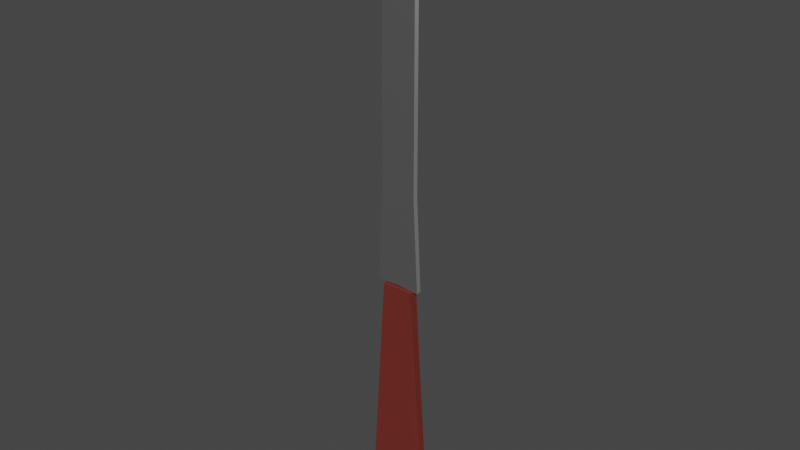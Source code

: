 # Source: letteropener.blend  (saved by Blender 4.0.36; exported with 4.5.12 LTS)
import bpy
from mathutils import Matrix  # noqa: F401  (used for matrix-valued properties, if any)

bpy.ops.wm.read_factory_settings(use_empty=True)
scene = bpy.context.scene
scene.name = 'Scene'

# ---- collections
col_collection = bpy.data.collections.new('Collection'); scene.collection.children.link(col_collection)

# ---- materials (node trees are filled in below, after node groups)
mat_letter_opener_handle_material = bpy.data.materials.new('Letter Opener Handle Material')
mat_letter_opener_metal_material = bpy.data.materials.new('Letter Opener Metal Material')

# ---- node groups
ng_auto_smooth = bpy.data.node_groups.new('Auto Smooth', 'GeometryNodeTree')
_s = ng_auto_smooth.interface.new_socket(name='Geometry', in_out='OUTPUT', socket_type='NodeSocketGeometry')
_s = ng_auto_smooth.interface.new_socket(name='Geometry', in_out='INPUT', socket_type='NodeSocketGeometry')
_s = ng_auto_smooth.interface.new_socket(name='Angle', in_out='INPUT', socket_type='NodeSocketFloat')
_s.subtype = 'ANGLE'
_s.min_value = 0.0
_s.max_value = 3.142
ng_auto_smooth.is_modifier = True
_N = ng_auto_smooth.nodes; _L = ng_auto_smooth.links
n0 = _N.new('NodeGroupOutput'); n0.name = 'Group Output'; n0.location = (480, -100)
n1 = _N.new('NodeGroupInput'); n1.name = 'Group Input'; n1.location = (-420, -300)
n2 = _N.new('NodeGroupInput'); n2.name = 'Group Input.001'; n2.location = (-60, -100)
n3 = _N.new('GeometryNodeSetShadeSmooth'); n3.name = 'Set Shade Smooth'; n3.location = (120, -100)
n3.domain = 'EDGE'
n4 = _N.new('GeometryNodeSetShadeSmooth'); n4.name = 'Set Shade Smooth.001'; n4.location = (300, -100)
n5 = _N.new('GeometryNodeInputMeshEdgeAngle'); n5.name = 'Edge Angle'; n5.location = (-420, -220)
n6 = _N.new('GeometryNodeInputEdgeSmooth'); n6.name = 'Is Edge Smooth'; n6.location = (-60, -160)
n7 = _N.new('GeometryNodeInputShadeSmooth'); n7.name = 'Is Face Smooth'; n7.location = (-240, -340)
n8 = _N.new('FunctionNodeBooleanMath'); n8.name = 'Boolean Math'; n8.location = (-60, -220)
n9 = _N.new('FunctionNodeCompare'); n9.name = 'Compare'; n9.location = (-240, -180)
n9.operation = 'LESS_EQUAL'
_L.new(n5.outputs[0], n9.inputs[0])
_L.new(n4.outputs[0], n0.inputs[0])
_L.new(n1.outputs[1], n9.inputs[1])
_L.new(n9.outputs[0], n8.inputs[0])
_L.new(n7.outputs[0], n8.inputs[1])
_L.new(n2.outputs[0], n3.inputs[0])
_L.new(n6.outputs[0], n3.inputs[1])
_L.new(n3.outputs[0], n4.inputs[0])
_L.new(n8.outputs[0], n3.inputs[2])
n0.is_active_output = True

# ---- material node trees
mat_letter_opener_handle_material.use_nodes = True; mat_letter_opener_handle_material.node_tree.nodes.clear()
_N = mat_letter_opener_handle_material.node_tree.nodes; _L = mat_letter_opener_handle_material.node_tree.links
n0 = _N.new('ShaderNodeBsdfPrincipled'); n0.name = 'Principled BSDF'; n0.location = (10, 300)
n0.distribution = 'GGX'
n0.subsurface_method = 'RANDOM_WALK_SKIN'
n0.inputs[0].default_value = (0.1652, 0.02427, 0.01848, 1.0)
n0.inputs[3].default_value = 1.45
n0.inputs[27].default_value = (0.0, 0.0, 0.0, 1.0)
n0.inputs[28].default_value = 1.0
n1 = _N.new('ShaderNodeOutputMaterial'); n1.name = 'Material Output'; n1.location = (300, 300)
_L.new(n0.outputs[0], n1.inputs[0])
n1.is_active_output = True
mat_letter_opener_metal_material.use_nodes = True; mat_letter_opener_metal_material.node_tree.nodes.clear()
_N = mat_letter_opener_metal_material.node_tree.nodes; _L = mat_letter_opener_metal_material.node_tree.links
n0 = _N.new('ShaderNodeBsdfPrincipled'); n0.name = 'Principled BSDF'; n0.location = (10, 300)
n0.distribution = 'GGX'
n0.subsurface_method = 'RANDOM_WALK_SKIN'
n0.inputs[0].default_value = (0.5516, 0.5516, 0.5516, 1.0)
n0.inputs[1].default_value = 1.0
n0.inputs[3].default_value = 1.45
n0.inputs[27].default_value = (0.0, 0.0, 0.0, 1.0)
n0.inputs[28].default_value = 1.0
n1 = _N.new('ShaderNodeOutputMaterial'); n1.name = 'Material Output'; n1.location = (300, 300)
_L.new(n0.outputs[0], n1.inputs[0])
n1.is_active_output = True

# ---- world
world_world = bpy.data.worlds.new('World'); scene.world = world_world
world_world.use_nodes = True; world_world.node_tree.nodes.clear()
_N = world_world.node_tree.nodes; _L = world_world.node_tree.links
n0 = _N.new('ShaderNodeOutputWorld'); n0.name = 'World Output'; n0.location = (300, 300)
n1 = _N.new('ShaderNodeBackground'); n1.name = 'Background'; n1.location = (10, 300)
n1.inputs[0].default_value = (0.05088, 0.05088, 0.05088, 1.0)
_L.new(n1.outputs[0], n0.inputs[0])
n0.is_active_output = True
world_world.color = (0.05088, 0.05088, 0.05088)
world_world.use_sun_shadow = False
world_world.sun_shadow_jitter_overblur = 0.0

# ---- meshes
me_cube_001 = bpy.data.meshes.new('Cube.001')
me_cube_001.from_pydata([(-0.009199, 0.001597, -0.09072), (-0.009189, 0.001624, -0.05485), (0.009227, 0.001597, -0.09089), (0.009366, 0.001331, -0.05506), (4.265e-05, 0.001597, -0.002671), (4.265e-05, 0.001597, -0.09244), (0.005867, 0.001597, -0.09244), (0.005867, 0.001597, -0.002671), (-0.005782, 0.001597, -0.002671), (-0.005782, 0.001597, -0.09244), (-0.0104, 0.00161, -0.07364), (0.01053, 0.001464, -0.07375), (4.265e-05, 0.001597, -0.04756), (0.005867, 0.001597, -0.04756), (-0.005782, 0.001597, -0.04756), (-0.011, 0.001604, -0.08304), (4.265e-05, 0.001597, -0.07), (0.005867, 0.001597, -0.07), (-0.005782, 0.001597, -0.07), (0.01111, 0.001531, -0.0831), (-0.0113, 0.0016, -0.08774), (4.265e-05, 0.001597, -0.08122), (0.005867, 0.001597, -0.08122), (-0.005782, 0.001597, -0.08122), (0.0114, 0.001564, -0.08777), (-0.008412, 0.0006804, -0.002406), (-0.006628, 0.0006804, 0.03189), (-0.0001345, 0.0006804, -0.002151), (-0.009244, -2.769e-10, -0.001455), (-0.00746, -3.197e-09, 0.03284), (-0.0001345, 1.822e-10, -0.002151), (0.009017, 5.305e-10, -0.00156), (0.008066, 0.0006804, -0.002749), (0.00731, -2.572e-09, 0.03308), (0.006359, 0.0006804, 0.03189), (0.00731, -5.549e-09, 0.06712), (0.006359, 0.0006804, 0.06593), (0.00731, -8.525e-09, 0.1012), (0.006359, 0.0006804, 0.09998), (0.005851, -1.005e-08, 0.1179), (0.0049, 0.0006804, 0.1167), (0.00489, -1.085e-08, 0.1265), (0.003939, 0.0006804, 0.1253), (0.002329, -1.148e-08, 0.1325), (0.001379, 0.0006804, 0.1313), (-0.0001345, -1.172e-08, 0.134), (-0.0001345, 0.0006804, 0.134), (-0.002487, -1.166e-08, 0.1322), (-0.001655, 0.0006804, 0.1312), (-0.004728, -1.124e-08, 0.1262), (-0.003896, 0.0006804, 0.1253), (-0.0058, -1.053e-08, 0.1176), (-0.004968, 0.0006804, 0.1166), (-0.007091, -9.133e-09, 0.1009), (-0.006259, 0.0006804, 0.09998), (-0.00746, -6.173e-09, 0.06688), (-0.006628, 0.0006804, 0.06593), (-0.0001345, 0.0006804, 0.06593), (-0.0001345, 0.0006804, 0.09998), (-0.0001345, 0.0006804, 0.03189), (-0.0001345, 0.0006804, 0.117), (-0.0001345, 0.0006804, 0.1255), (-0.007486, 0.00161, -0.02876), (-0.007491, 0.001597, -0.09158), (-0.00809, 0.001604, -0.0606), (-0.008392, 0.0016, -0.07652), (-0.008543, 0.001599, -0.08448), (0.007547, 0.001597, -0.09167), (0.007616, 0.001464, -0.02887), (0.008198, 0.001531, -0.06065), (0.008489, 0.001564, -0.07655), (0.008634, 0.00158, -0.08449), (-0.009199, 7.529e-09, -0.09072), (-0.009189, 4.393e-09, -0.05485), (0.009366, 5.223e-09, -0.05506), (0.009227, 8.349e-09, -0.09089), (4.265e-05, 8.083e-09, -0.09244), (4.265e-05, 2.354e-10, -0.002671), (0.005867, 8.338e-09, -0.09244), (0.005867, 4.9e-10, -0.002671), (-0.005782, -1.925e-11, -0.002671), (-0.005782, 7.829e-09, -0.09244), (0.01053, 6.908e-09, -0.07375), (-0.0104, 5.984e-09, -0.07364), (-0.011, 6.779e-09, -0.08304), (0.01111, 7.75e-09, -0.0831), (-0.0113, 7.176e-09, -0.08774), (0.0114, 8.171e-09, -0.08777), (-0.007491, 7.679e-09, -0.09158), (-0.007274, 2.069e-09, -0.02731), (0.007547, 8.344e-09, -0.09167), (0.00744, 2.717e-09, -0.02736), (-0.009199, -0.001597, -0.09072), (-0.009189, -0.001624, -0.05485), (0.009227, -0.001597, -0.09089), (0.009366, -0.001331, -0.05506), (4.265e-05, -0.001597, -0.002671), (4.265e-05, -0.001597, -0.09244), (0.005867, -0.001597, -0.09244), (0.005867, -0.001597, -0.002671), (-0.005782, -0.001597, -0.002671), (-0.005782, -0.001597, -0.09244), (-0.0104, -0.00161, -0.07364), (0.01053, -0.001464, -0.07375), (4.265e-05, -0.001597, -0.04756), (0.005867, -0.001597, -0.04756), (-0.005782, -0.001597, -0.04756), (-0.011, -0.001604, -0.08304), (4.265e-05, -0.001597, -0.07), (0.005867, -0.001597, -0.07), (-0.005782, -0.001597, -0.07), (0.01111, -0.001531, -0.0831), (-0.0113, -0.0016, -0.08774), (4.265e-05, -0.001597, -0.08122), (0.005867, -0.001597, -0.08122), (-0.005782, -0.001597, -0.08122), (0.0114, -0.001564, -0.08777), (-0.008412, -0.0006804, -0.002406), (-0.006628, -0.0006804, 0.03189), (-0.0001345, -0.0006804, -0.002151), (0.008066, -0.0006804, -0.002749), (0.006359, -0.0006804, 0.03189), (0.006359, -0.0006804, 0.06593), (0.006359, -0.0006804, 0.09998), (0.0049, -0.0006804, 0.1167), (0.003939, -0.0006804, 0.1253), (0.001379, -0.0006804, 0.1313), (-0.0001345, -0.0006804, 0.134), (-0.001655, -0.0006804, 0.1312), (-0.003896, -0.0006804, 0.1253), (-0.004968, -0.0006804, 0.1166), (-0.006259, -0.0006804, 0.09998), (-0.006628, -0.0006804, 0.06593), (-0.0001345, -0.0006804, 0.06593), (-0.0001345, -0.0006804, 0.09998), (-0.0001345, -0.0006804, 0.03189), (-0.0001345, -0.0006804, 0.117), (-0.0001345, -0.0006804, 0.1255), (-0.007486, -0.00161, -0.02876), (-0.007491, -0.001597, -0.09158), (-0.00809, -0.001604, -0.0606), (-0.008392, -0.0016, -0.07652), (-0.008543, -0.001599, -0.08448), (0.007547, -0.001597, -0.09167), (0.007616, -0.001464, -0.02887), (0.008198, -0.001531, -0.06065), (0.008489, -0.001564, -0.07655), (0.008634, -0.00158, -0.08449)], [], [(71, 24, 2, 67), (23, 21, 5, 9), (21, 22, 6, 5), (66, 23, 9, 63), (62, 8, 14, 64), (4, 7, 13, 12), (8, 4, 12, 14), (68, 3, 11, 69), (64, 14, 18, 65), (12, 13, 17, 16), (14, 12, 16, 18), (69, 11, 19, 70), (65, 18, 23, 66), (16, 17, 22, 21), (18, 16, 21, 23), (70, 19, 24, 71), (25, 28, 29, 26), (26, 59, 27, 25), (27, 30, 28, 25), (32, 31, 30, 27), (34, 33, 31, 32), (36, 35, 33, 34), (38, 37, 35, 36), (40, 39, 37, 38), (42, 41, 39, 40), (44, 43, 41, 42), (46, 45, 43, 44), (48, 47, 45, 46), (50, 49, 47, 48), (52, 51, 49, 50), (54, 53, 51, 52), (56, 55, 53, 54), (26, 29, 55, 56), (54, 58, 57, 56), (56, 57, 59, 26), (58, 38, 36, 57), (57, 36, 34, 59), (59, 34, 32, 27), (52, 60, 58, 54), (60, 40, 38, 58), (61, 42, 40, 60), (50, 61, 60, 52), (48, 46, 61, 50), (46, 44, 42, 61), (15, 65, 66, 20), (10, 64, 65, 15), (1, 62, 64, 10), (20, 66, 63, 0), (17, 70, 71, 22), (13, 69, 70, 17), (7, 68, 69, 13), (22, 71, 67, 6), (7, 79, 91, 68), (2, 75, 90, 67), (9, 81, 88, 63), (1, 73, 89, 62), (19, 85, 87, 24), (0, 72, 86, 20), (11, 82, 85, 19), (20, 86, 84, 15), (15, 84, 83, 10), (3, 74, 82, 11), (5, 76, 81, 9), (62, 89, 80, 8), (4, 77, 79, 7), (67, 90, 78, 6), (8, 80, 77, 4), (6, 78, 76, 5), (63, 88, 72, 0), (24, 87, 75, 2), (68, 91, 74, 3), (10, 83, 73, 1), (147, 143, 94, 116), (115, 101, 97, 113), (113, 97, 98, 114), (142, 139, 101, 115), (138, 140, 106, 100), (96, 104, 105, 99), (100, 106, 104, 96), (144, 145, 103, 95), (140, 141, 110, 106), (104, 108, 109, 105), (106, 110, 108, 104), (145, 146, 111, 103), (141, 142, 115, 110), (108, 113, 114, 109), (110, 115, 113, 108), (146, 147, 116, 111), (117, 118, 29, 28), (118, 117, 119, 135), (119, 117, 28, 30), (120, 119, 30, 31), (121, 120, 31, 33), (122, 121, 33, 35), (123, 122, 35, 37), (124, 123, 37, 39), (125, 124, 39, 41), (126, 125, 41, 43), (127, 126, 43, 45), (128, 127, 45, 47), (129, 128, 47, 49), (130, 129, 49, 51), (131, 130, 51, 53), (132, 131, 53, 55), (118, 132, 55, 29), (131, 132, 133, 134), (132, 118, 135, 133), (134, 133, 122, 123), (133, 135, 121, 122), (135, 119, 120, 121), (130, 131, 134, 136), (136, 134, 123, 124), (137, 136, 124, 125), (129, 130, 136, 137), (128, 129, 137, 127), (127, 137, 125, 126), (107, 112, 142, 141), (102, 107, 141, 140), (93, 102, 140, 138), (112, 92, 139, 142), (109, 114, 147, 146), (105, 109, 146, 145), (99, 105, 145, 144), (114, 98, 143, 147), (99, 144, 91, 79), (94, 143, 90, 75), (101, 139, 88, 81), (93, 138, 89, 73), (111, 116, 87, 85), (92, 112, 86, 72), (103, 111, 85, 82), (112, 107, 84, 86), (107, 102, 83, 84), (95, 103, 82, 74), (97, 101, 81, 76), (138, 100, 80, 89), (96, 99, 79, 77), (143, 98, 78, 90), (100, 96, 77, 80), (98, 97, 76, 78), (139, 92, 72, 88), (116, 94, 75, 87), (144, 95, 74, 91), (102, 93, 73, 83)])
me_cube_001.polygons.foreach_set('use_smooth', [True] * 144)
me_cube_001.polygons.foreach_set('material_index', [0, 0, 0, 0, 0, 0, 0, 0, 0, 0, 0, 0, 0, 0, 0, 0, 1, 1, 1, 1, 1, 1, 1, 1, 1, 1, 1, 1, 1, 1, 1, 1, 1, 1, 1, 1, 1, 1, 1, 1, 1, 1, 1, 1, 0, 0, 0, 0, 0, 0, 0, 0, 0, 0, 0, 0, 0, 0, 0, 0, 0, 0, 0, 0, 0, 0, 0, 0, 0, 0, 0, 0, 0, 0, 0, 0, 0, 0, 0, 0, 0, 0, 0, 0, 0, 0, 0, 0, 1, 1, 1, 1, 1, 1, 1, 1, 1, 1, 1, 1, 1, 1, 1, 1, 1, 1, 1, 1, 1, 1, 1, 1, 1, 1, 1, 1, 0, 0, 0, 0, 0, 0, 0, 0, 0, 0, 0, 0, 0, 0, 0, 0, 0, 0, 0, 0, 0, 0, 0, 0, 0, 0, 0, 0])
_uv = me_cube_001.uv_layers.new(name='UVMap')
_uv.uv.foreach_set('vector', [0.3438, 0.7188, 0.375, 0.7187, 0.375, 0.75, 0.3438, 0.75, 0.1875, 0.7188, 0.25, 0.7188, 0.25, 0.75, 0.1875, 0.75, 0.25, 0.7188, 0.3125, 0.7188, 0.3125, 0.75, 0.25, 0.75, 0.1562, 0.7188, 0.1875, 0.7188, 0.1875, 0.75, 0.1562, 0.75, 0.1562, 0.5, 0.1875, 0.5, 0.1875, 0.625, 0.1562, 0.625, 0.25, 0.5, 0.3125, 0.5, 0.3125, 0.625, 0.25, 0.625, 0.1875, 0.5, 0.25, 0.5, 0.25, 0.625, 0.1875, 0.625, 0.3438, 0.5, 0.375, 0.5, 0.375, 0.625, 0.3438, 0.625, 0.1562, 0.625, 0.1875, 0.625, 0.1875, 0.6875, 0.1562, 0.6875, 0.25, 0.625, 0.3125, 0.625, 0.3125, 0.6875, 0.25, 0.6875, 0.1875, 0.625, 0.25, 0.625, 0.25, 0.6875, 0.1875, 0.6875, 0.3438, 0.625, 0.375, 0.625, 0.375, 0.6875, 0.3438, 0.6875, 0.1562, 0.6875, 0.1875, 0.6875, 0.1875, 0.7188, 0.1562, 0.7188, 0.25, 0.6875, 0.3125, 0.6875, 0.3125, 0.7188, 0.25, 0.7188, 0.1875, 0.6875, 0.25, 0.6875, 0.25, 0.7188, 0.1875, 0.7188, 0.3438, 0.6875, 0.375, 0.6875, 0.375, 0.7187, 0.3438, 0.7188, 0.375, 0.0, 0.5, 0.0, 0.5, 0.0625, 0.375, 0.0625, 0.125, 0.6875, 0.25, 0.6875, 0.25, 0.75, 0.125, 0.75, 0.375, 0.875, 0.5, 0.875, 0.5, 1.0, 0.375, 1.0, 0.375, 0.75, 0.5, 0.75, 0.5, 0.875, 0.375, 0.875, 0.375, 0.6875, 0.5, 0.6875, 0.5, 0.75, 0.375, 0.75, 0.375, 0.625, 0.5, 0.625, 0.5, 0.6875, 0.375, 0.6875, 0.375, 0.5625, 0.5, 0.5625, 0.5, 0.625, 0.375, 0.625, 0.375, 0.5312, 0.5, 0.5312, 0.5, 0.5625, 0.375, 0.5625, 0.375, 0.5156, 0.5, 0.5156, 0.5, 0.5312, 0.375, 0.5312, 0.375, 0.5, 0.5, 0.5, 0.5, 0.5156, 0.375, 0.5156, 0.375, 0.375, 0.5, 0.375, 0.5, 0.5, 0.375, 0.5, 0.375, 0.25, 0.5, 0.25, 0.5, 0.375, 0.375, 0.375, 0.375, 0.2344, 0.5, 0.2344, 0.5, 0.25, 0.375, 0.25, 0.375, 0.2188, 0.5, 0.2188, 0.5, 0.2344, 0.375, 0.2344, 0.375, 0.1875, 0.5, 0.1875, 0.5, 0.2188, 0.375, 0.2188, 0.375, 0.125, 0.5, 0.125, 0.5, 0.1875, 0.375, 0.1875, 0.375, 0.0625, 0.5, 0.0625, 0.5, 0.125, 0.375, 0.125, 0.125, 0.5625, 0.25, 0.5625, 0.25, 0.625, 0.125, 0.625, 0.125, 0.625, 0.25, 0.625, 0.25, 0.6875, 0.125, 0.6875, 0.25, 0.5625, 0.375, 0.5625, 0.375, 0.625, 0.25, 0.625, 0.25, 0.625, 0.375, 0.625, 0.375, 0.6875, 0.25, 0.6875, 0.25, 0.6875, 0.375, 0.6875, 0.375, 0.75, 0.25, 0.75, 0.125, 0.5312, 0.25, 0.5312, 0.25, 0.5625, 0.125, 0.5625, 0.25, 0.5312, 0.375, 0.5312, 0.375, 0.5625, 0.25, 0.5625, 0.25, 0.5156, 0.375, 0.5156, 0.375, 0.5312, 0.25, 0.5312, 0.125, 0.5156, 0.25, 0.5156, 0.25, 0.5312, 0.125, 0.5312, 0.125, 0.5, 0.25, 0.5, 0.25, 0.5156, 0.125, 0.5156, 0.25, 0.5, 0.375, 0.5, 0.375, 0.5156, 0.25, 0.5156, 0.125, 0.6875, 0.1562, 0.6875, 0.1562, 0.7188, 0.125, 0.7187, 0.125, 0.625, 0.1562, 0.625, 0.1562, 0.6875, 0.125, 0.6875, 0.125, 0.5, 0.1562, 0.5, 0.1562, 0.625, 0.125, 0.625, 0.125, 0.7187, 0.1562, 0.7188, 0.1562, 0.75, 0.125, 0.75, 0.3125, 0.6875, 0.3438, 0.6875, 0.3438, 0.7188, 0.3125, 0.7188, 0.3125, 0.625, 0.3438, 0.625, 0.3438, 0.6875, 0.3125, 0.6875, 0.3125, 0.5, 0.3438, 0.5, 0.3438, 0.625, 0.3125, 0.625, 0.3125, 0.7188, 0.3438, 0.7188, 0.3438, 0.75, 0.3125, 0.75, 0.375, 0.4375, 0.5, 0.4375, 0.5, 0.4688, 0.375, 0.4688, 0.375, 0.75, 0.5, 0.75, 0.5, 0.7812, 0.375, 0.7812, 0.375, 0.9375, 0.5, 0.9375, 0.5, 0.9688, 0.375, 0.9688, 0.375, 0.25, 0.5, 0.25, 0.5, 0.2812, 0.375, 0.2812, 0.375, 0.6875, 0.5, 0.6875, 0.5, 0.7188, 0.375, 0.7187, 0.375, 0.0, 0.5, 0.0, 0.5, 0.03125, 0.375, 0.03125, 0.375, 0.625, 0.5, 0.625, 0.5, 0.6875, 0.375, 0.6875, 0.375, 0.03125, 0.5, 0.03125, 0.5, 0.0625, 0.375, 0.0625, 0.375, 0.0625, 0.5, 0.0625, 0.5, 0.125, 0.375, 0.125, 0.375, 0.5, 0.5, 0.5, 0.5, 0.625, 0.375, 0.625, 0.375, 0.875, 0.5, 0.875, 0.5, 0.9375, 0.375, 0.9375, 0.375, 0.2812, 0.5, 0.2812, 0.5, 0.3125, 0.375, 0.3125, 0.375, 0.375, 0.5, 0.375, 0.5, 0.4375, 0.375, 0.4375, 0.375, 0.7812, 0.5, 0.7812, 0.5, 0.8125, 0.375, 0.8125, 0.375, 0.3125, 0.5, 0.3125, 0.5, 0.375, 0.375, 0.375, 0.375, 0.8125, 0.5, 0.8125, 0.5, 0.875, 0.375, 0.875, 0.375, 0.9688, 0.5, 0.9688, 0.5, 1.0, 0.375, 1.0, 0.375, 0.7187, 0.5, 0.7188, 0.5, 0.75, 0.375, 0.75, 0.375, 0.4688, 0.5, 0.4688, 0.5, 0.5, 0.375, 0.5, 0.375, 0.125, 0.5, 0.125, 0.5, 0.25, 0.375, 0.25, 0.3438, 0.7188, 0.3438, 0.75, 0.375, 0.75, 0.375, 0.7187, 0.1875, 0.7188, 0.1875, 0.75, 0.25, 0.75, 0.25, 0.7188, 0.25, 0.7188, 0.25, 0.75, 0.3125, 0.75, 0.3125, 0.7188, 0.1562, 0.7188, 0.1562, 0.75, 0.1875, 0.75, 0.1875, 0.7188, 0.1562, 0.5, 0.1562, 0.625, 0.1875, 0.625, 0.1875, 0.5, 0.25, 0.5, 0.25, 0.625, 0.3125, 0.625, 0.3125, 0.5, 0.1875, 0.5, 0.1875, 0.625, 0.25, 0.625, 0.25, 0.5, 0.3438, 0.5, 0.3438, 0.625, 0.375, 0.625, 0.375, 0.5, 0.1562, 0.625, 0.1562, 0.6875, 0.1875, 0.6875, 0.1875, 0.625, 0.25, 0.625, 0.25, 0.6875, 0.3125, 0.6875, 0.3125, 0.625, 0.1875, 0.625, 0.1875, 0.6875, 0.25, 0.6875, 0.25, 0.625, 0.3438, 0.625, 0.3438, 0.6875, 0.375, 0.6875, 0.375, 0.625, 0.1562, 0.6875, 0.1562, 0.7188, 0.1875, 0.7188, 0.1875, 0.6875, 0.25, 0.6875, 0.25, 0.7188, 0.3125, 0.7188, 0.3125, 0.6875, 0.1875, 0.6875, 0.1875, 0.7188, 0.25, 0.7188, 0.25, 0.6875, 0.3438, 0.6875, 0.3438, 0.7188, 0.375, 0.7187, 0.375, 0.6875, 0.375, 0.0, 0.375, 0.0625, 0.5, 0.0625, 0.5, 0.0, 0.125, 0.6875, 0.125, 0.75, 0.25, 0.75, 0.25, 0.6875, 0.375, 0.875, 0.375, 1.0, 0.5, 1.0, 0.5, 0.875, 0.375, 0.75, 0.375, 0.875, 0.5, 0.875, 0.5, 0.75, 0.375, 0.6875, 0.375, 0.75, 0.5, 0.75, 0.5, 0.6875, 0.375, 0.625, 0.375, 0.6875, 0.5, 0.6875, 0.5, 0.625, 0.375, 0.5625, 0.375, 0.625, 0.5, 0.625, 0.5, 0.5625, 0.375, 0.5312, 0.375, 0.5625, 0.5, 0.5625, 0.5, 0.5312, 0.375, 0.5156, 0.375, 0.5312, 0.5, 0.5312, 0.5, 0.5156, 0.375, 0.5, 0.375, 0.5156, 0.5, 0.5156, 0.5, 0.5, 0.375, 0.375, 0.375, 0.5, 0.5, 0.5, 0.5, 0.375, 0.375, 0.25, 0.375, 0.375, 0.5, 0.375, 0.5, 0.25, 0.375, 0.2344, 0.375, 0.25, 0.5, 0.25, 0.5, 0.2344, 0.375, 0.2188, 0.375, 0.2344, 0.5, 0.2344, 0.5, 0.2188, 0.375, 0.1875, 0.375, 0.2188, 0.5, 0.2188, 0.5, 0.1875, 0.375, 0.125, 0.375, 0.1875, 0.5, 0.1875, 0.5, 0.125, 0.375, 0.0625, 0.375, 0.125, 0.5, 0.125, 0.5, 0.0625, 0.125, 0.5625, 0.125, 0.625, 0.25, 0.625, 0.25, 0.5625, 0.125, 0.625, 0.125, 0.6875, 0.25, 0.6875, 0.25, 0.625, 0.25, 0.5625, 0.25, 0.625, 0.375, 0.625, 0.375, 0.5625, 0.25, 0.625, 0.25, 0.6875, 0.375, 0.6875, 0.375, 0.625, 0.25, 0.6875, 0.25, 0.75, 0.375, 0.75, 0.375, 0.6875, 0.125, 0.5312, 0.125, 0.5625, 0.25, 0.5625, 0.25, 0.5312, 0.25, 0.5312, 0.25, 0.5625, 0.375, 0.5625, 0.375, 0.5312, 0.25, 0.5156, 0.25, 0.5312, 0.375, 0.5312, 0.375, 0.5156, 0.125, 0.5156, 0.125, 0.5312, 0.25, 0.5312, 0.25, 0.5156, 0.125, 0.5, 0.125, 0.5156, 0.25, 0.5156, 0.25, 0.5, 0.25, 0.5, 0.25, 0.5156, 0.375, 0.5156, 0.375, 0.5, 0.125, 0.6875, 0.125, 0.7187, 0.1562, 0.7188, 0.1562, 0.6875, 0.125, 0.625, 0.125, 0.6875, 0.1562, 0.6875, 0.1562, 0.625, 0.125, 0.5, 0.125, 0.625, 0.1562, 0.625, 0.1562, 0.5, 0.125, 0.7187, 0.125, 0.75, 0.1562, 0.75, 0.1562, 0.7188, 0.3125, 0.6875, 0.3125, 0.7188, 0.3438, 0.7188, 0.3438, 0.6875, 0.3125, 0.625, 0.3125, 0.6875, 0.3438, 0.6875, 0.3438, 0.625, 0.3125, 0.5, 0.3125, 0.625, 0.3438, 0.625, 0.3438, 0.5, 0.3125, 0.7188, 0.3125, 0.75, 0.3438, 0.75, 0.3438, 0.7188, 0.375, 0.4375, 0.375, 0.4688, 0.5, 0.4688, 0.5, 0.4375, 0.375, 0.75, 0.375, 0.7812, 0.5, 0.7812, 0.5, 0.75, 0.375, 0.9375, 0.375, 0.9688, 0.5, 0.9688, 0.5, 0.9375, 0.375, 0.25, 0.375, 0.2812, 0.5, 0.2812, 0.5, 0.25, 0.375, 0.6875, 0.375, 0.7187, 0.5, 0.7188, 0.5, 0.6875, 0.375, 0.0, 0.375, 0.03125, 0.5, 0.03125, 0.5, 0.0, 0.375, 0.625, 0.375, 0.6875, 0.5, 0.6875, 0.5, 0.625, 0.375, 0.03125, 0.375, 0.0625, 0.5, 0.0625, 0.5, 0.03125, 0.375, 0.0625, 0.375, 0.125, 0.5, 0.125, 0.5, 0.0625, 0.375, 0.5, 0.375, 0.625, 0.5, 0.625, 0.5, 0.5, 0.375, 0.875, 0.375, 0.9375, 0.5, 0.9375, 0.5, 0.875, 0.375, 0.2812, 0.375, 0.3125, 0.5, 0.3125, 0.5, 0.2812, 0.375, 0.375, 0.375, 0.4375, 0.5, 0.4375, 0.5, 0.375, 0.375, 0.7812, 0.375, 0.8125, 0.5, 0.8125, 0.5, 0.7812, 0.375, 0.3125, 0.375, 0.375, 0.5, 0.375, 0.5, 0.3125, 0.375, 0.8125, 0.375, 0.875, 0.5, 0.875, 0.5, 0.8125, 0.375, 0.9688, 0.375, 1.0, 0.5, 1.0, 0.5, 0.9688, 0.375, 0.7187, 0.375, 0.75, 0.5, 0.75, 0.5, 0.7188, 0.375, 0.4688, 0.375, 0.5, 0.5, 0.5, 0.5, 0.4688, 0.375, 0.125, 0.375, 0.25, 0.5, 0.25, 0.5, 0.125])
me_cube_001.materials.append(mat_letter_opener_handle_material)
me_cube_001.materials.append(mat_letter_opener_metal_material)
me_cube_001.update()

# ---- objects
ob_letteropener = bpy.data.objects.new('LetterOpener', me_cube_001)

# ---- transforms, parenting, visibility, modifiers, constraints
ob_letteropener.location = (0.0, 0.0, 0.0)
_m = ob_letteropener.modifiers.new('Auto Smooth', 'NODES')
_m.node_group = ng_auto_smooth
_gi = [s.identifier for s in ng_auto_smooth.interface.items_tree if s.item_type == 'SOCKET' and s.in_out == 'INPUT']
_m[_gi[1]] = 0.5236  # Angle

# ---- collection membership
col_collection.objects.link(ob_letteropener)

# ---- scene / render settings (as saved in the file)
scene.frame_start = 1; scene.frame_end = 250; scene.frame_set(5)
scene.render.engine = 'CYCLES'
scene.cycles.sampling_pattern = 'TABULATED_SOBOL'
scene.cycles.use_light_tree = False
scene.cycles.bake_type = 'DIFFUSE'
scene.view_settings.view_transform = 'Filmic'
bpy.context.view_layer.update()

# ---- added for rendering (the .blend has no active camera and no usable light): camera, sun
cam_auto = bpy.data.cameras.new('AutoCamera')
cam_auto.lens = 50.0
cam_auto.sensor_width = 36.0
cam_auto.clip_end = 1000.0
ob_auto_camera = bpy.data.objects.new('AutoCamera', cam_auto)
scene.collection.objects.link(ob_auto_camera)
ob_auto_camera.location = (0.210646, -0.252717, 0.189268)
ob_auto_camera.rotation_euler = (1.09748, -7.21219e-08, 0.694738)
scene.camera = ob_auto_camera
light_auto_sun = bpy.data.lights.new('AutoSun', 'SUN')
light_auto_sun.energy = 3.0
light_auto_sun.angle = 0.0523599
ob_auto_sun = bpy.data.objects.new('AutoSun', light_auto_sun)
scene.collection.objects.link(ob_auto_sun)
ob_auto_sun.rotation_euler = (0.872665, 0.174533, 0.523599)
bpy.context.view_layer.update()
